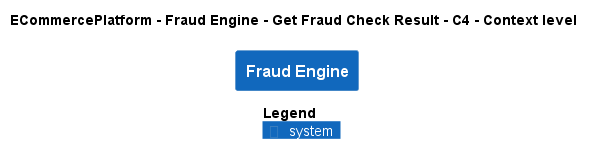

The diagram above was rendered by PlantUML. Its source (embedded in the PNG):
@startuml
!pragma layout smetana
!include ..\..\..\..\..\.c4s\C4_Context.puml

AddElementTag("c4interflow:lifecycle:new", $bgColor=green, $fontColor=#ffffff, $borderColor=green, $shadowing="False")
AddElementTag("c4interflow:lifecycle:changed", $bgColor=orange, $fontColor=#ffffff, $borderColor=orange, $shadowing="False")
AddElementTag("c4interflow:lifecycle:removed", $bgColor=red, $fontColor=#ffffff, $borderColor=red, $shadowing="False")

AddRelTag("c4interflow:lifecycle:new", $textColor=green, $lineColor=green)
AddRelTag("c4interflow:lifecycle:changed", $textColor=orange, $lineColor=orange)
AddRelTag("c4interflow:lifecycle:removed", $textColor=red, $lineColor=red)

SHOW_PERSON_PORTRAIT()
LAYOUT_TOP_DOWN()

skinparam linetype polyline

title ECommercePlatform - Fraud Engine - Get Fraud Check Result - C4 - Context level

System(ECommercePlatform.SoftwareSystems.FraudEngine, "Fraud Engine", "")



SHOW_LEGEND()
@enduml